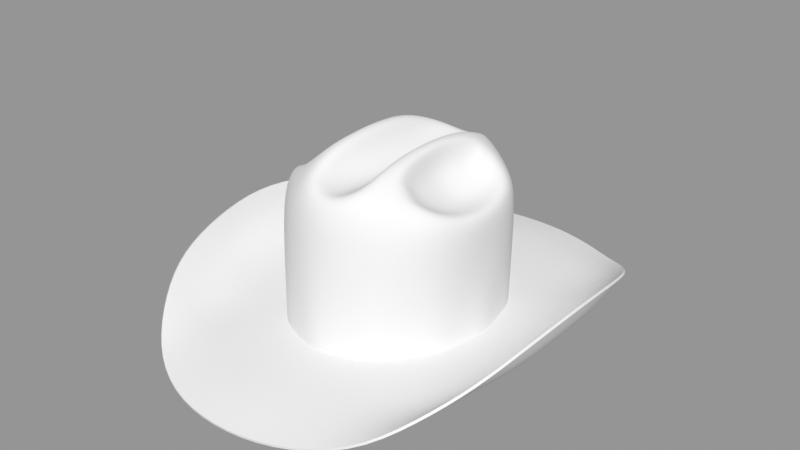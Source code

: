 # Source: after.blend  (saved by Blender 5.2.45; exported with 4.5.12 LTS)
import bpy
from mathutils import Matrix  # noqa: F401  (used for matrix-valued properties, if any)

bpy.ops.wm.read_factory_settings(use_empty=True)
scene = bpy.context.scene
scene.name = 'Scene'

# ---- meshes
me_chap_u = bpy.data.meshes.new('Chapéu')
me_chap_u.from_pydata([(0.0, -0.1025, -0.06255), (-0.04544, -0.08638, -0.06253), (-0.07513, -0.04785, -0.0625), (-0.085, 0.0, -0.0625), (0.0, -0.1025, -0.05254), (-0.0457, -0.08618, -0.05253), (-0.07524, -0.0476, -0.0525), (-0.085, 0.0, -0.0525), (0.0, -0.1322, -0.0625), (-0.06045, -0.1123, -0.06245), (-0.101, -0.06278, -0.06096), (-0.1147, 0.0, -0.06075), (0.0, -0.2052, -0.0725), (-0.09813, -0.1711, -0.06731), (-0.1478, -0.0997, -0.03052), (-0.1613, 0.0, -0.01257), (-0.07855, -0.1433, -0.06402), (-0.1327, -0.08346, -0.05364), (-0.1488, 0.0, -0.04575), (0.0, -0.1704, -0.06437), (0.0, -0.09855, 0.006866), (-0.04525, -0.08355, 0.006866), (-0.07604, -0.04714, 0.006811), (-0.0831, 0.0, 0.006655), (0.0, -0.09469, 0.04494), (-0.04191, -0.08162, 0.04412), (-0.07503, -0.04984, 0.04162), (-0.08506, 0.0, 0.03759), (0.0, -0.08647, 0.05705), (-0.03168, -0.07244, 0.06337), (-0.06918, -0.04432, 0.052), (-0.07872, 0.0, 0.04164), (-0.02206, 0.0, 0.08062), (-0.07961, -0.02368, -0.0625), (-0.07961, -0.02369, -0.0525), (-0.1074, -0.03113, -0.06087), (-0.1565, -0.05266, -0.01906), (-0.1468, -0.04428, -0.04981), (-0.08256, -0.02411, 0.00674), (-0.08315, -0.02532, 0.03827), (-0.07522, -0.02404, 0.04383), (-0.06068, -0.06693, -0.06251), (-0.06063, -0.067, -0.05251), (-0.08108, -0.08734, -0.06164), (-0.1281, -0.1364, -0.04681), (-0.1113, -0.1161, -0.06474), (-0.06313, -0.06746, 0.006866), (-0.05978, -0.06718, 0.04391), (-0.04629, -0.05879, 0.0604), (-0.03119, 0.0, 0.08064), (-0.02219, -0.02272, 0.07983), (-0.02287, -0.04426, 0.07705), (-0.03243, -0.03962, 0.07634), (-0.03096, -0.01937, 0.07945), (-0.05914, -0.04023, 0.04971), (-0.06379, 0.0, 0.03873), (-0.06401, -0.02172, 0.041), (-0.04658, -0.05099, 0.06196), (-0.03468, 0.0, 0.07784), (-0.03641, -0.0347, 0.07553), (-0.03482, -0.01648, 0.07777), (-0.02536, -0.06408, 0.07046), (-0.03551, -0.05458, 0.07026), (-0.03957, -0.04933, 0.06846), (-0.04964, 0.0, 0.04255), (-0.04933, -0.03663, 0.05174), (-0.05001, -0.01976, 0.04634), (-0.03338, 0.0, 0.05656), (-0.0391, -0.03234, 0.05933), (-0.03568, -0.01608, 0.05752), (-0.0468, -0.0453, 0.0615), (-0.04224, -0.04375, 0.06597), (-0.02324, -0.09517, -0.06254), (-0.02316, -0.09519, -0.05253), (-0.03071, -0.123, -0.06251), (-0.05042, -0.1975, -0.07169), (-0.03992, -0.1627, -0.06531), (-0.02368, -0.0942, 0.006866), (-0.02124, -0.09103, 0.04484), (-0.01846, -0.08195, 0.0626), (0.0, 0.0, 0.04981), (-0.01855, 0.0, 0.06709), (-0.01763, -0.02612, 0.06459), (-0.01816, -0.05101, 0.06154), (-0.01778, -0.0713, 0.06297), (0.0, -0.07616, 0.05428), (0.0, -0.05389, 0.05258), (0.0, -0.02695, 0.05069), (0.0, 0.1025, -0.06255), (-0.04544, 0.08638, -0.06253), (-0.07513, 0.04785, -0.0625), (0.0, 0.1025, -0.05254), (-0.0457, 0.08618, -0.05253), (-0.07524, 0.0476, -0.0525), (0.0, 0.1322, -0.0625), (-0.06045, 0.1123, -0.06245), (-0.101, 0.06278, -0.06096), (0.0, 0.2052, -0.0725), (-0.09813, 0.1711, -0.06731), (-0.1478, 0.0997, -0.03052), (-0.07855, 0.1433, -0.06402), (-0.1327, 0.08346, -0.05364), (0.0, 0.1704, -0.06437), (0.0, 0.09855, 0.006866), (-0.04525, 0.08355, 0.006866), (-0.07604, 0.04714, 0.006811), (0.0, 0.09469, 0.04494), (-0.04191, 0.08162, 0.04412), (-0.07503, 0.04984, 0.04162), (0.0, 0.08647, 0.05705), (-0.03168, 0.07244, 0.06337), (-0.06918, 0.04432, 0.052), (-0.07961, 0.02368, -0.0625), (-0.07961, 0.02369, -0.0525), (-0.1074, 0.03113, -0.06087), (-0.1565, 0.05266, -0.01906), (-0.1468, 0.04428, -0.04981), (-0.08256, 0.02411, 0.00674), (-0.08315, 0.02532, 0.03827), (-0.07522, 0.02404, 0.04383), (-0.06068, 0.06693, -0.06251), (-0.06063, 0.067, -0.05251), (-0.08108, 0.08734, -0.06164), (-0.1281, 0.1364, -0.04681), (-0.1113, 0.1161, -0.06474), (-0.06313, 0.06746, 0.006866), (-0.05978, 0.06718, 0.04391), (-0.04629, 0.05879, 0.0604), (-0.02219, 0.02272, 0.07983), (-0.02287, 0.04426, 0.07705), (-0.03243, 0.03962, 0.07634), (-0.03096, 0.01937, 0.07945), (-0.05914, 0.04023, 0.04971), (-0.06401, 0.02172, 0.041), (-0.04658, 0.05099, 0.06196), (-0.03641, 0.0347, 0.07553), (-0.03482, 0.01648, 0.07777), (-0.02536, 0.06408, 0.07046), (-0.03551, 0.05458, 0.07026), (-0.03957, 0.04933, 0.06846), (-0.04933, 0.03663, 0.05174), (-0.05001, 0.01976, 0.04634), (-0.0391, 0.03234, 0.05933), (-0.03568, 0.01608, 0.05752), (-0.0468, 0.0453, 0.0615), (-0.04224, 0.04375, 0.06597), (-0.02324, 0.09517, -0.06254), (-0.02316, 0.09519, -0.05253), (-0.03071, 0.123, -0.06251), (-0.05042, 0.1975, -0.07169), (-0.03992, 0.1627, -0.06531), (-0.02368, 0.0942, 0.006866), (-0.02124, 0.09103, 0.04484), (-0.01846, 0.08195, 0.0626), (-0.01763, 0.02612, 0.06459), (-0.01816, 0.05101, 0.06154), (-0.01778, 0.0713, 0.06297), (0.0, 0.07616, 0.05428), (0.0, 0.05389, 0.05258), (0.0, 0.02695, 0.05069)], [], [(33, 34, 7, 3), (41, 42, 6, 2), (72, 73, 5, 1), (33, 3, 11, 35), (41, 2, 10, 43), (72, 1, 9, 74), (45, 17, 14, 44), (37, 18, 15, 36), (76, 16, 13, 75), (74, 9, 16, 76), (35, 11, 18, 37), (43, 10, 17, 45), (34, 38, 23, 7), (42, 46, 22, 6), (73, 77, 21, 5), (46, 21, 25, 47), (77, 20, 24, 78), (38, 22, 26, 39), (78, 24, 28, 79), (39, 26, 30, 40), (47, 25, 29, 48), (62, 48, 29, 61), (27, 39, 40, 31), (23, 38, 39, 27), (6, 22, 38, 34), (10, 35, 37, 17), (17, 37, 36, 14), (2, 33, 35, 10), (2, 6, 34, 33), (26, 47, 48, 30), (22, 46, 47, 26), (5, 21, 46, 42), (9, 43, 45, 16), (16, 45, 44, 13), (1, 41, 43, 9), (1, 5, 42, 41), (49, 53, 50, 32), (53, 52, 51, 50), (40, 30, 54, 56), (30, 48, 57, 54), (52, 53, 60, 59), (53, 49, 58, 60), (31, 40, 56, 55), (62, 52, 59, 63), (56, 54, 65, 66), (55, 56, 66, 64), (48, 62, 63, 57), (52, 62, 61, 51), (54, 57, 70, 65), (65, 70, 71, 68), (64, 66, 69, 67), (70, 57, 63, 71), (66, 65, 68, 69), (69, 68, 59, 60), (67, 69, 60, 58), (68, 71, 63, 59), (25, 78, 79, 29), (21, 77, 78, 25), (4, 20, 77, 73), (8, 74, 76, 19), (19, 76, 75, 12), (0, 72, 74, 8), (0, 4, 73, 72), (82, 87, 80, 81), (79, 28, 85, 84), (84, 85, 86, 83), (83, 86, 87, 82), (79, 84, 61, 29), (51, 61, 84, 83), (50, 51, 83, 82), (32, 50, 82, 81), (112, 3, 7, 113), (120, 90, 93, 121), (146, 89, 92, 147), (112, 114, 11, 3), (120, 122, 96, 90), (146, 148, 95, 89), (124, 123, 99, 101), (116, 115, 15, 18), (150, 149, 98, 100), (148, 150, 100, 95), (114, 116, 18, 11), (122, 124, 101, 96), (113, 7, 23, 117), (121, 93, 105, 125), (147, 92, 104, 151), (125, 126, 107, 104), (151, 152, 106, 103), (117, 118, 108, 105), (152, 153, 109, 106), (118, 119, 111, 108), (126, 127, 110, 107), (138, 137, 110, 127), (27, 31, 119, 118), (23, 27, 118, 117), (93, 113, 117, 105), (96, 101, 116, 114), (101, 99, 115, 116), (90, 96, 114, 112), (90, 112, 113, 93), (108, 111, 127, 126), (105, 108, 126, 125), (92, 121, 125, 104), (95, 100, 124, 122), (100, 98, 123, 124), (89, 95, 122, 120), (89, 120, 121, 92), (49, 32, 128, 131), (131, 128, 129, 130), (119, 133, 132, 111), (111, 132, 134, 127), (130, 135, 136, 131), (131, 136, 58, 49), (31, 55, 133, 119), (138, 139, 135, 130), (133, 141, 140, 132), (55, 64, 141, 133), (127, 134, 139, 138), (130, 129, 137, 138), (132, 140, 144, 134), (140, 142, 145, 144), (64, 67, 143, 141), (144, 145, 139, 134), (141, 143, 142, 140), (143, 136, 135, 142), (67, 58, 136, 143), (142, 135, 139, 145), (107, 110, 153, 152), (104, 107, 152, 151), (91, 147, 151, 103), (94, 102, 150, 148), (102, 97, 149, 150), (88, 94, 148, 146), (88, 146, 147, 91), (154, 81, 80, 159), (153, 156, 157, 109), (156, 155, 158, 157), (155, 154, 159, 158), (153, 110, 137, 156), (129, 155, 156, 137), (128, 154, 155, 129), (32, 81, 154, 128)])
me_chap_u.polygons.foreach_set('use_smooth', [True] * 142)
_k = set([(0, 72), (1, 41), (1, 72), (2, 33), (2, 41), (3, 33), (3, 112), (12, 75), (13, 44), (13, 75), (14, 36), (14, 44), (15, 36), (15, 115), (88, 146), (89, 120), (89, 146), (90, 112), (90, 120), (97, 149), (98, 123), (98, 149), (99, 115), (99, 123)])
me_chap_u.attributes.new('sharp_edge', 'BOOLEAN', 'EDGE').data.foreach_set('value', [ (min(e.vertices), max(e.vertices)) in _k for e in me_chap_u.edges])
_k = {(0, 72): 1.0, (1, 41): 1.0, (2, 33): 1.0, (3, 33): 1.0, (2, 41): 1.0, (1, 72): 1.0, (88, 146): 1.0, (89, 120): 1.0, (90, 112): 1.0, (3, 112): 1.0, (90, 120): 1.0, (89, 146): 1.0}
me_chap_u.attributes.new('crease_edge', 'FLOAT', 'EDGE').data.foreach_set('value', [_k.get((min(e.vertices), max(e.vertices)), 0.0) for e in me_chap_u.edges])
_uv = me_chap_u.uv_layers.new(name='UVMap')
_uv.uv.foreach_set('vector', [0.2917, 0.0, 0.2917, 0.08, 0.25, 0.08, 0.25, 0.0, 0.375, 0.0, 0.375, 0.08, 0.3333, 0.08, 0.3333, 0.0, 0.4583, 0.0, 0.4583, 0.08, 0.4167, 0.08, 0.4167, 0.0, 0.2917, 0.0, 0.25, 0.0, 0.25, 0.0, 0.2917, 0.0, 0.375, 0.0, 0.3333, 0.0, 0.3333, 0.0, 0.375, 0.0, 0.4583, 0.0, 0.4167, 0.0, 0.4167, 0.0, 0.4583, 0.0, 0.375, 0.0, 0.3333, 0.0, 0.3333, 0.0, 0.375, 0.0, 0.2917, 0.0, 0.25, 0.0, 0.25, 0.0, 0.2917, 0.0, 0.4583, 0.0, 0.4167, 0.0, 0.4167, 0.0, 0.4583, 0.0, 0.4583, 0.0, 0.4167, 0.0, 0.4167, 0.0, 0.4583, 0.0, 0.2917, 0.0, 0.25, 0.0, 0.25, 0.0, 0.2917, 0.0, 0.375, 0.0, 0.3333, 0.0, 0.3333, 0.0, 0.375, 0.0, 0.2917, 0.08, 0.2917, 0.54, 0.25, 0.54, 0.25, 0.08, 0.375, 0.08, 0.375, 0.54, 0.3333, 0.54, 0.3333, 0.08, 0.4583, 0.08, 0.4583, 0.54, 0.4167, 0.54, 0.4167, 0.08, 0.375, 0.54, 0.4167, 0.54, 0.4167, 0.54, 0.375, 0.54, 0.4583, 0.54, 0.5, 0.54, 0.5, 0.54, 0.4583, 0.54, 0.2917, 0.54, 0.3333, 0.54, 0.3333, 0.54, 0.2917, 0.54, 0.4583, 0.54, 0.5, 0.54, 0.5, 0.54, 0.4583, 0.54, 0.2917, 0.54, 0.3333, 0.54, 0.3333, 0.54, 0.2917, 0.54, 0.375, 0.54, 0.4167, 0.54, 0.4167, 0.54, 0.375, 0.54, 0.3542, 0.54, 0.375, 0.54, 0.4167, 0.54, 0.3889, 0.54, 0.25, 0.54, 0.2917, 0.54, 0.2917, 0.54, 0.25, 0.54, 0.25, 0.54, 0.2917, 0.54, 0.2917, 0.54, 0.25, 0.54, 0.3333, 0.08, 0.3333, 0.54, 0.2917, 0.54, 0.2917, 0.08, 0.3333, 0.0, 0.2917, 0.0, 0.2917, 0.0, 0.3333, 0.0, 0.3333, 0.0, 0.2917, 0.0, 0.2917, 0.0, 0.3333, 0.0, 0.3333, 0.0, 0.2917, 0.0, 0.2917, 0.0, 0.3333, 0.0, 0.3333, 0.0, 0.3333, 0.08, 0.2917, 0.08, 0.2917, 0.0, 0.3333, 0.54, 0.375, 0.54, 0.375, 0.54, 0.3333, 0.54, 0.3333, 0.54, 0.375, 0.54, 0.375, 0.54, 0.3333, 0.54, 0.4167, 0.08, 0.4167, 0.54, 0.375, 0.54, 0.375, 0.08, 0.4167, 0.0, 0.375, 0.0, 0.375, 0.0, 0.4167, 0.0, 0.4167, 0.0, 0.375, 0.0, 0.375, 0.0, 0.4167, 0.0, 0.4167, 0.0, 0.375, 0.0, 0.375, 0.0, 0.4167, 0.0, 0.4167, 0.0, 0.4167, 0.08, 0.375, 0.08, 0.375, 0.0, 0.25, 0.54, 0.2917, 0.54, 0.3056, 0.54, 0.25, 0.54, 0.2917, 0.54, 0.3333, 0.54, 0.3611, 0.54, 0.3056, 0.54, 0.2917, 0.54, 0.3333, 0.54, 0.3333, 0.54, 0.2917, 0.54, 0.3333, 0.54, 0.375, 0.54, 0.375, 0.54, 0.3333, 0.54, 0.3333, 0.54, 0.2917, 0.54, 0.2917, 0.54, 0.3333, 0.54, 0.2917, 0.54, 0.25, 0.54, 0.25, 0.54, 0.2917, 0.54, 0.25, 0.54, 0.2917, 0.54, 0.2917, 0.54, 0.25, 0.54, 0.3542, 0.54, 0.3333, 0.54, 0.3333, 0.54, 0.3542, 0.54, 0.2917, 0.54, 0.3333, 0.54, 0.3333, 0.54, 0.2917, 0.54, 0.25, 0.54, 0.2917, 0.54, 0.2917, 0.54, 0.25, 0.54, 0.375, 0.54, 0.3542, 0.54, 0.3542, 0.54, 0.375, 0.54, 0.3333, 0.54, 0.3542, 0.54, 0.3889, 0.54, 0.3611, 0.54, 0.3333, 0.54, 0.375, 0.54, 0.3542, 0.54, 0.3333, 0.54, 0.3333, 0.54, 0.3542, 0.54, 0.3438, 0.54, 0.3333, 0.54, 0.25, 0.54, 0.2917, 0.54, 0.2917, 0.54, 0.25, 0.54, 0.3542, 0.54, 0.375, 0.54, 0.3542, 0.54, 0.3438, 0.54, 0.2917, 0.54, 0.3333, 0.54, 0.3333, 0.54, 0.2917, 0.54, 0.2917, 0.54, 0.3333, 0.54, 0.3333, 0.54, 0.2917, 0.54, 0.25, 0.54, 0.2917, 0.54, 0.2917, 0.54, 0.25, 0.54, 0.3333, 0.54, 0.3438, 0.54, 0.3542, 0.54, 0.3333, 0.54, 0.4167, 0.54, 0.4583, 0.54, 0.4583, 0.54, 0.4167, 0.54, 0.4167, 0.54, 0.4583, 0.54, 0.4583, 0.54, 0.4167, 0.54, 0.5, 0.08, 0.5, 0.54, 0.4583, 0.54, 0.4583, 0.08, 0.5, 0.0, 0.4583, 0.0, 0.4583, 0.0, 0.5, 0.0, 0.5, 0.0, 0.4583, 0.0, 0.4583, 0.0, 0.5, 0.0, 0.5, 0.0, 0.4583, 0.0, 0.4583, 0.0, 0.5, 0.0, 0.5, 0.0, 0.5, 0.08, 0.4583, 0.08, 0.4583, 0.0, 0.4583, 0.54, 0.5, 0.54, 0.5, 0.54, 0.4583, 0.54, 0.4583, 0.54, 0.5, 0.54, 0.5, 0.54, 0.4583, 0.54, 0.4583, 0.54, 0.5, 0.54, 0.5, 0.54, 0.4583, 0.54, 0.4583, 0.54, 0.5, 0.54, 0.5, 0.54, 0.4583, 0.54, 0.4583, 0.54, 0.4583, 0.54, 0.3889, 0.54, 0.4167, 0.54, 0.0, 0.0, 0.0, 0.0, 0.0, 0.0, 0.0, 0.0, 0.0, 0.0, 0.0, 0.0, 0.0, 0.0, 0.0, 0.0, 0.0, 0.0, 0.0, 0.0, 0.0, 0.0, 0.0, 0.0, 0.2917, 0.0, 0.25, 0.0, 0.25, 0.08, 0.2917, 0.08, 0.375, 0.0, 0.3333, 0.0, 0.3333, 0.08, 0.375, 0.08, 0.4583, 0.0, 0.4167, 0.0, 0.4167, 0.08, 0.4583, 0.08, 0.2917, 0.0, 0.2917, 0.0, 0.25, 0.0, 0.25, 0.0, 0.375, 0.0, 0.375, 0.0, 0.3333, 0.0, 0.3333, 0.0, 0.4583, 0.0, 0.4583, 0.0, 0.4167, 0.0, 0.4167, 0.0, 0.375, 0.0, 0.375, 0.0, 0.3333, 0.0, 0.3333, 0.0, 0.2917, 0.0, 0.2917, 0.0, 0.25, 0.0, 0.25, 0.0, 0.4583, 0.0, 0.4583, 0.0, 0.4167, 0.0, 0.4167, 0.0, 0.4583, 0.0, 0.4583, 0.0, 0.4167, 0.0, 0.4167, 0.0, 0.2917, 0.0, 0.2917, 0.0, 0.25, 0.0, 0.25, 0.0, 0.375, 0.0, 0.375, 0.0, 0.3333, 0.0, 0.3333, 0.0, 0.2917, 0.08, 0.25, 0.08, 0.25, 0.54, 0.2917, 0.54, 0.375, 0.08, 0.3333, 0.08, 0.3333, 0.54, 0.375, 0.54, 0.4583, 0.08, 0.4167, 0.08, 0.4167, 0.54, 0.4583, 0.54, 0.375, 0.54, 0.375, 0.54, 0.4167, 0.54, 0.4167, 0.54, 0.4583, 0.54, 0.4583, 0.54, 0.5, 0.54, 0.5, 0.54, 0.2917, 0.54, 0.2917, 0.54, 0.3333, 0.54, 0.3333, 0.54, 0.4583, 0.54, 0.4583, 0.54, 0.5, 0.54, 0.5, 0.54, 0.2917, 0.54, 0.2917, 0.54, 0.3333, 0.54, 0.3333, 0.54, 0.375, 0.54, 0.375, 0.54, 0.4167, 0.54, 0.4167, 0.54, 0.3542, 0.54, 0.3889, 0.54, 0.4167, 0.54, 0.375, 0.54, 0.25, 0.54, 0.25, 0.54, 0.2917, 0.54, 0.2917, 0.54, 0.25, 0.54, 0.25, 0.54, 0.2917, 0.54, 0.2917, 0.54, 0.3333, 0.08, 0.2917, 0.08, 0.2917, 0.54, 0.3333, 0.54, 0.3333, 0.0, 0.3333, 0.0, 0.2917, 0.0, 0.2917, 0.0, 0.3333, 0.0, 0.3333, 0.0, 0.2917, 0.0, 0.2917, 0.0, 0.3333, 0.0, 0.3333, 0.0, 0.2917, 0.0, 0.2917, 0.0, 0.3333, 0.0, 0.2917, 0.0, 0.2917, 0.08, 0.3333, 0.08, 0.3333, 0.54, 0.3333, 0.54, 0.375, 0.54, 0.375, 0.54, 0.3333, 0.54, 0.3333, 0.54, 0.375, 0.54, 0.375, 0.54, 0.4167, 0.08, 0.375, 0.08, 0.375, 0.54, 0.4167, 0.54, 0.4167, 0.0, 0.4167, 0.0, 0.375, 0.0, 0.375, 0.0, 0.4167, 0.0, 0.4167, 0.0, 0.375, 0.0, 0.375, 0.0, 0.4167, 0.0, 0.4167, 0.0, 0.375, 0.0, 0.375, 0.0, 0.4167, 0.0, 0.375, 0.0, 0.375, 0.08, 0.4167, 0.08, 0.25, 0.54, 0.25, 0.54, 0.3056, 0.54, 0.2917, 0.54, 0.2917, 0.54, 0.3056, 0.54, 0.3611, 0.54, 0.3333, 0.54, 0.2917, 0.54, 0.2917, 0.54, 0.3333, 0.54, 0.3333, 0.54, 0.3333, 0.54, 0.3333, 0.54, 0.375, 0.54, 0.375, 0.54, 0.3333, 0.54, 0.3333, 0.54, 0.2917, 0.54, 0.2917, 0.54, 0.2917, 0.54, 0.2917, 0.54, 0.25, 0.54, 0.25, 0.54, 0.25, 0.54, 0.25, 0.54, 0.2917, 0.54, 0.2917, 0.54, 0.3542, 0.54, 0.3542, 0.54, 0.3333, 0.54, 0.3333, 0.54, 0.2917, 0.54, 0.2917, 0.54, 0.3333, 0.54, 0.3333, 0.54, 0.25, 0.54, 0.25, 0.54, 0.2917, 0.54, 0.2917, 0.54, 0.375, 0.54, 0.375, 0.54, 0.3542, 0.54, 0.3542, 0.54, 0.3333, 0.54, 0.3611, 0.54, 0.3889, 0.54, 0.3542, 0.54, 0.3333, 0.54, 0.3333, 0.54, 0.3542, 0.54, 0.375, 0.54, 0.3333, 0.54, 0.3333, 0.54, 0.3438, 0.54, 0.3542, 0.54, 0.25, 0.54, 0.25, 0.54, 0.2917, 0.54, 0.2917, 0.54, 0.3542, 0.54, 0.3438, 0.54, 0.3542, 0.54, 0.375, 0.54, 0.2917, 0.54, 0.2917, 0.54, 0.3333, 0.54, 0.3333, 0.54, 0.2917, 0.54, 0.2917, 0.54, 0.3333, 0.54, 0.3333, 0.54, 0.25, 0.54, 0.25, 0.54, 0.2917, 0.54, 0.2917, 0.54, 0.3333, 0.54, 0.3333, 0.54, 0.3542, 0.54, 0.3438, 0.54, 0.4167, 0.54, 0.4167, 0.54, 0.4583, 0.54, 0.4583, 0.54, 0.4167, 0.54, 0.4167, 0.54, 0.4583, 0.54, 0.4583, 0.54, 0.5, 0.08, 0.4583, 0.08, 0.4583, 0.54, 0.5, 0.54, 0.5, 0.0, 0.5, 0.0, 0.4583, 0.0, 0.4583, 0.0, 0.5, 0.0, 0.5, 0.0, 0.4583, 0.0, 0.4583, 0.0, 0.5, 0.0, 0.5, 0.0, 0.4583, 0.0, 0.4583, 0.0, 0.5, 0.0, 0.4583, 0.0, 0.4583, 0.08, 0.5, 0.08, 0.4583, 0.54, 0.4583, 0.54, 0.5, 0.54, 0.5, 0.54, 0.4583, 0.54, 0.4583, 0.54, 0.5, 0.54, 0.5, 0.54, 0.4583, 0.54, 0.4583, 0.54, 0.5, 0.54, 0.5, 0.54, 0.4583, 0.54, 0.4583, 0.54, 0.5, 0.54, 0.5, 0.54, 0.4583, 0.54, 0.4167, 0.54, 0.3889, 0.54, 0.4583, 0.54, 0.0, 0.0, 0.0, 0.0, 0.0, 0.0, 0.0, 0.0, 0.0, 0.0, 0.0, 0.0, 0.0, 0.0, 0.0, 0.0, 0.0, 0.0, 0.0, 0.0, 0.0, 0.0, 0.0, 0.0])
me_chap_u.update()

# ---- objects
ob_concept = bpy.data.objects.new('Concept', None)
ob_chap_u = bpy.data.objects.new('Chapéu', me_chap_u)

# ---- transforms, parenting, visibility, modifiers, constraints
ob_concept.location = (0.0, 0.3, 0.135)
ob_concept.rotation_euler = (1.571, -0.0, 0.0)
ob_concept.empty_display_type = 'IMAGE'
ob_concept.empty_display_size = 0.5
ob_concept.empty_image_depth = 'BACK'
ob_chap_u.location = (0.0, 0.0, 0.0)
_m = ob_chap_u.modifiers.new('Mirror', 'MIRROR')
_m.use_clip = True
_m.merge_threshold = 0.0001
_m = ob_chap_u.modifiers.new('Subdivision', 'SUBSURF')
_m = ob_chap_u.modifiers.new('Solidify', 'SOLIDIFY')
_m.thickness = 0.002
_m.use_even_offset = True

# ---- collection membership
scene.collection.objects.link(ob_concept)
scene.collection.objects.link(ob_chap_u)

# ---- scene / render settings (as saved in the file)
scene.frame_start = 0; scene.frame_end = 20; scene.frame_set(0)
scene.render.engine = 'CYCLES'
scene.render.image_settings.quality = 100
scene.render.image_settings.compression = 100
scene.render.fps = 60
scene.render.film_transparent = True
scene.render.bake_bias = 0.0
scene.render.bake_samples = 0
scene.cycles.samples = 1024
scene.eevee.taa_render_samples = 16
scene.eevee.use_gtao = True
scene.eevee.fast_gi_thickness_far = 0.0
scene.eevee.ray_tracing_options.trace_max_roughness = 0.0
scene.eevee.use_raytracing = True
scene.view_settings.view_transform = 'Standard'
bpy.context.view_layer.update()

# ---- added for rendering (the .blend has no active camera and no usable light): camera, sun + grey world if the file has none
cam_auto = bpy.data.cameras.new('AutoCamera')
cam_auto.lens = 50.0
cam_auto.sensor_width = 36.0
cam_auto.clip_end = 1000.0
ob_auto_camera = bpy.data.objects.new('AutoCamera', cam_auto)
scene.collection.objects.link(ob_auto_camera)
ob_auto_camera.location = (0.500267, -0.600321, 0.403098)
ob_auto_camera.rotation_euler = (1.09748, -7.21219e-08, 0.694738)
scene.camera = ob_auto_camera
light_auto_sun = bpy.data.lights.new('AutoSun', 'SUN')
light_auto_sun.energy = 3.0
light_auto_sun.angle = 0.0523599
ob_auto_sun = bpy.data.objects.new('AutoSun', light_auto_sun)
scene.collection.objects.link(ob_auto_sun)
ob_auto_sun.rotation_euler = (0.872665, 0.174533, 0.523599)
if scene.world is None:
    world_auto = bpy.data.worlds.new('AutoWorld')
    world_auto.color = (0.3, 0.3, 0.3)
    scene.world = world_auto
bpy.context.view_layer.update()
